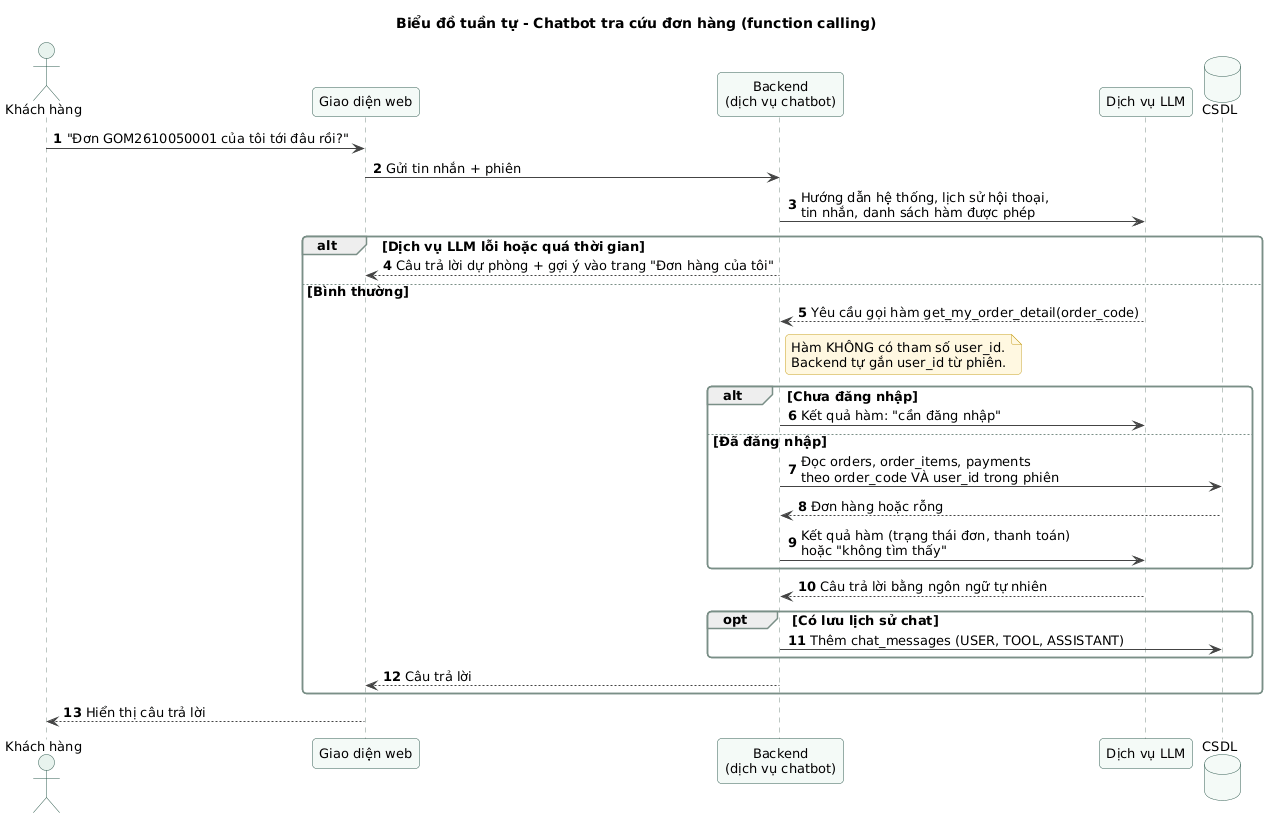

The diagram above was rendered by PlantUML. Its source (embedded in the PNG):
@startuml sd-08-chatbot-tra-cuu-don
!include ../_style.puml
title Biểu đồ tuần tự - Chatbot tra cứu đơn hàng (function calling)
autonumber
actor "Khách hàng" as U
participant "Giao diện web" as FE
participant "Backend\n(dịch vụ chatbot)" as BE
participant "Dịch vụ LLM" as LLM
database "CSDL" as DB

U -> FE : "Đơn GOM2610050001 của tôi tới đâu rồi?"
FE -> BE : Gửi tin nhắn + phiên
BE -> LLM : Hướng dẫn hệ thống, lịch sử hội thoại,\ntin nhắn, danh sách hàm được phép
alt Dịch vụ LLM lỗi hoặc quá thời gian
  BE --> FE : Câu trả lời dự phòng + gợi ý vào trang "Đơn hàng của tôi"
else Bình thường
  LLM --> BE : Yêu cầu gọi hàm get_my_order_detail(order_code)
  note right of BE
    Hàm KHÔNG có tham số user_id.
    Backend tự gắn user_id từ phiên.
  end note
  alt Chưa đăng nhập
    BE -> LLM : Kết quả hàm: "cần đăng nhập"
  else Đã đăng nhập
    BE -> DB : Đọc orders, order_items, payments\ntheo order_code VÀ user_id trong phiên
    DB --> BE : Đơn hàng hoặc rỗng
    BE -> LLM : Kết quả hàm (trạng thái đơn, thanh toán)\nhoặc "không tìm thấy"
  end
  LLM --> BE : Câu trả lời bằng ngôn ngữ tự nhiên
  opt Có lưu lịch sử chat
    BE -> DB : Thêm chat_messages (USER, TOOL, ASSISTANT)
  end
  BE --> FE : Câu trả lời
end
FE --> U : Hiển thị câu trả lời
@enduml